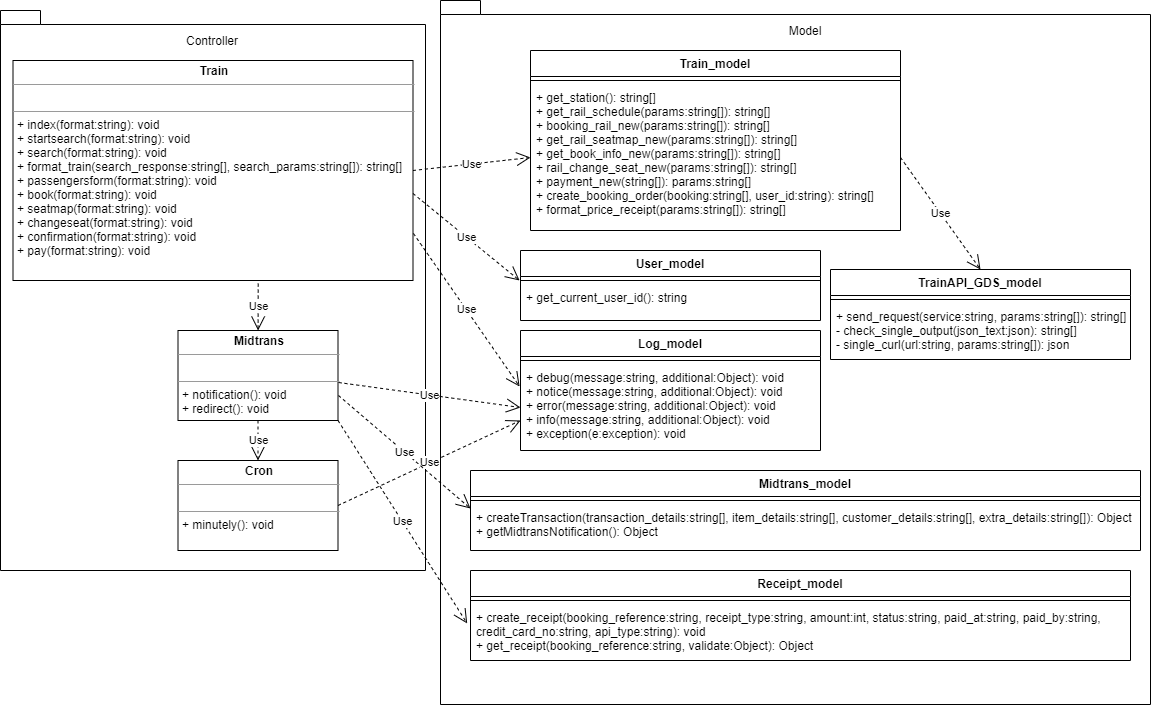

The diagram above was exported from draw.io. Its source (the exported page's mxGraphModel, read from the mxfile embedded in the PNG):
<mxGraphModel dx="2037" dy="488" grid="1" gridSize="10" guides="1" tooltips="1" connect="1" arrows="1" fold="1" page="1" pageScale="1" pageWidth="1169" pageHeight="827" math="0" shadow="0">
  <root>
    <mxCell id="WIyWlLk6GJQsqaUBKTNV-0" />
    <mxCell id="WIyWlLk6GJQsqaUBKTNV-1" parent="WIyWlLk6GJQsqaUBKTNV-0" />
    <mxCell id="8d81QtakV6HC12zAY-Oq-4" value="" style="shape=folder;fontStyle=1;spacingTop=10;tabWidth=40;tabHeight=14;tabPosition=left;html=1;" vertex="1" parent="WIyWlLk6GJQsqaUBKTNV-1">
      <mxGeometry x="-1160" y="110" width="425" height="560" as="geometry" />
    </mxCell>
    <mxCell id="8d81QtakV6HC12zAY-Oq-6" value="" style="shape=folder;fontStyle=1;spacingTop=10;tabWidth=40;tabHeight=14;tabPosition=left;html=1;" vertex="1" parent="WIyWlLk6GJQsqaUBKTNV-1">
      <mxGeometry x="-720" y="100" width="710" height="704" as="geometry" />
    </mxCell>
    <mxCell id="8d81QtakV6HC12zAY-Oq-8" value="&lt;p style=&quot;margin: 0px ; margin-top: 4px ; text-align: center&quot;&gt;&lt;b&gt;Train&lt;/b&gt;&lt;/p&gt;&lt;hr size=&quot;1&quot;&gt;&lt;p style=&quot;margin: 0px ; margin-left: 4px&quot;&gt;&lt;br&gt;&lt;/p&gt;&lt;hr size=&quot;1&quot;&gt;&lt;p style=&quot;margin: 0px ; margin-left: 4px&quot;&gt;+ index(format:string): void&lt;/p&gt;&lt;p style=&quot;margin: 0px ; margin-left: 4px&quot;&gt;+ startsearch(format:string): void&lt;/p&gt;&lt;p style=&quot;margin: 0px 0px 0px 4px&quot;&gt;+ search(format:string): void&lt;/p&gt;&lt;p style=&quot;margin: 0px 0px 0px 4px&quot;&gt;+ format_train(search_response:string[], search_params:string[]): string[]&lt;/p&gt;&lt;p style=&quot;margin: 0px 0px 0px 4px&quot;&gt;+ passengersform(format:string): void&lt;/p&gt;&lt;p style=&quot;margin: 0px 0px 0px 4px&quot;&gt;+ book(format:string): void&lt;/p&gt;&lt;p style=&quot;margin: 0px 0px 0px 4px&quot;&gt;+ seatmap(format:string): void&lt;/p&gt;&lt;p style=&quot;margin: 0px 0px 0px 4px&quot;&gt;+ changeseat(format:string): void&lt;/p&gt;&lt;p style=&quot;margin: 0px 0px 0px 4px&quot;&gt;+ confirmation(format:string): void&lt;/p&gt;&lt;p style=&quot;margin: 0px 0px 0px 4px&quot;&gt;+ pay(format:string): void&lt;/p&gt;&lt;p style=&quot;margin: 0px 0px 0px 4px&quot;&gt;&lt;br&gt;&lt;/p&gt;&lt;p style=&quot;margin: 0px 0px 0px 4px&quot;&gt;&lt;br&gt;&lt;/p&gt;&lt;p style=&quot;margin: 0px 0px 0px 4px&quot;&gt;&lt;br&gt;&lt;/p&gt;" style="verticalAlign=top;align=left;overflow=fill;fontSize=12;fontFamily=Helvetica;html=1;" vertex="1" parent="WIyWlLk6GJQsqaUBKTNV-1">
      <mxGeometry x="-1147.5" y="160" width="400" height="220" as="geometry" />
    </mxCell>
    <mxCell id="8d81QtakV6HC12zAY-Oq-9" value="&lt;p style=&quot;margin: 0px ; margin-top: 4px ; text-align: center&quot;&gt;&lt;b&gt;Midtrans&lt;/b&gt;&lt;/p&gt;&lt;hr size=&quot;1&quot;&gt;&lt;p style=&quot;margin: 0px ; margin-left: 4px&quot;&gt;&lt;br&gt;&lt;/p&gt;&lt;hr size=&quot;1&quot;&gt;&lt;p style=&quot;margin: 0px ; margin-left: 4px&quot;&gt;+ notification(): void&lt;/p&gt;&lt;p style=&quot;margin: 0px ; margin-left: 4px&quot;&gt;+ redirect(): void&lt;/p&gt;" style="verticalAlign=top;align=left;overflow=fill;fontSize=12;fontFamily=Helvetica;html=1;" vertex="1" parent="WIyWlLk6GJQsqaUBKTNV-1">
      <mxGeometry x="-982.5" y="430" width="160" height="90" as="geometry" />
    </mxCell>
    <mxCell id="8d81QtakV6HC12zAY-Oq-20" value="&lt;p style=&quot;margin: 0px ; margin-top: 4px ; text-align: center&quot;&gt;&lt;b&gt;Cron&lt;/b&gt;&lt;/p&gt;&lt;hr size=&quot;1&quot;&gt;&lt;p style=&quot;margin: 0px ; margin-left: 4px&quot;&gt;&lt;br&gt;&lt;/p&gt;&lt;hr size=&quot;1&quot;&gt;&lt;p style=&quot;margin: 0px ; margin-left: 4px&quot;&gt;+ minutely(): void&lt;br&gt;&lt;/p&gt;" style="verticalAlign=top;align=left;overflow=fill;fontSize=12;fontFamily=Helvetica;html=1;" vertex="1" parent="WIyWlLk6GJQsqaUBKTNV-1">
      <mxGeometry x="-982.5" y="560" width="160" height="90" as="geometry" />
    </mxCell>
    <mxCell id="8d81QtakV6HC12zAY-Oq-27" value="Midtrans_model" style="swimlane;fontStyle=1;align=center;verticalAlign=top;childLayout=stackLayout;horizontal=1;startSize=26;horizontalStack=0;resizeParent=1;resizeParentMax=0;resizeLast=0;collapsible=1;marginBottom=0;" vertex="1" parent="WIyWlLk6GJQsqaUBKTNV-1">
      <mxGeometry x="-690" y="570" width="670" height="80" as="geometry" />
    </mxCell>
    <mxCell id="8d81QtakV6HC12zAY-Oq-28" value="" style="line;strokeWidth=1;fillColor=none;align=left;verticalAlign=middle;spacingTop=-1;spacingLeft=3;spacingRight=3;rotatable=0;labelPosition=right;points=[];portConstraint=eastwest;" vertex="1" parent="8d81QtakV6HC12zAY-Oq-27">
      <mxGeometry y="26" width="670" height="8" as="geometry" />
    </mxCell>
    <mxCell id="8d81QtakV6HC12zAY-Oq-29" value="+ createTransaction(transaction_details:string[], item_details:string[], customer_details:string[], extra_details:string[]): Object&#10;+ getMidtransNotification(): Object" style="text;strokeColor=none;fillColor=none;align=left;verticalAlign=top;spacingLeft=4;spacingRight=4;overflow=hidden;rotatable=0;points=[[0,0.5],[1,0.5]];portConstraint=eastwest;" vertex="1" parent="8d81QtakV6HC12zAY-Oq-27">
      <mxGeometry y="34" width="670" height="46" as="geometry" />
    </mxCell>
    <mxCell id="8d81QtakV6HC12zAY-Oq-14" value="Train_model" style="swimlane;fontStyle=1;align=center;verticalAlign=top;childLayout=stackLayout;horizontal=1;startSize=26;horizontalStack=0;resizeParent=1;resizeParentMax=0;resizeLast=0;collapsible=1;marginBottom=0;" vertex="1" parent="WIyWlLk6GJQsqaUBKTNV-1">
      <mxGeometry x="-630" y="150" width="370" height="180" as="geometry" />
    </mxCell>
    <mxCell id="8d81QtakV6HC12zAY-Oq-16" value="" style="line;strokeWidth=1;fillColor=none;align=left;verticalAlign=middle;spacingTop=-1;spacingLeft=3;spacingRight=3;rotatable=0;labelPosition=right;points=[];portConstraint=eastwest;" vertex="1" parent="8d81QtakV6HC12zAY-Oq-14">
      <mxGeometry y="26" width="370" height="8" as="geometry" />
    </mxCell>
    <mxCell id="8d81QtakV6HC12zAY-Oq-17" value="+ get_station(): string[]&#10;+ get_rail_schedule(params:string[]): string[]&#10;+ booking_rail_new(params:string[]): string[]&#10;+ get_rail_seatmap_new(params:string[]): string[]&#10;+ get_book_info_new(params:string[]): string[]&#10;+ rail_change_seat_new(params:string[]): string[]&#10;+ payment_new(string[]): params:string[]&#10;+ create_booking_order(booking:string[], user_id:string): string[]&#10;+ format_price_receipt(params:string[]): string[]" style="text;strokeColor=none;fillColor=none;align=left;verticalAlign=top;spacingLeft=4;spacingRight=4;overflow=hidden;rotatable=0;points=[[0,0.5],[1,0.5]];portConstraint=eastwest;" vertex="1" parent="8d81QtakV6HC12zAY-Oq-14">
      <mxGeometry y="34" width="370" height="146" as="geometry" />
    </mxCell>
    <mxCell id="8d81QtakV6HC12zAY-Oq-24" value="Receipt_model" style="swimlane;fontStyle=1;align=center;verticalAlign=top;childLayout=stackLayout;horizontal=1;startSize=26;horizontalStack=0;resizeParent=1;resizeParentMax=0;resizeLast=0;collapsible=1;marginBottom=0;" vertex="1" parent="WIyWlLk6GJQsqaUBKTNV-1">
      <mxGeometry x="-690" y="670" width="660" height="90" as="geometry" />
    </mxCell>
    <mxCell id="8d81QtakV6HC12zAY-Oq-25" value="" style="line;strokeWidth=1;fillColor=none;align=left;verticalAlign=middle;spacingTop=-1;spacingLeft=3;spacingRight=3;rotatable=0;labelPosition=right;points=[];portConstraint=eastwest;" vertex="1" parent="8d81QtakV6HC12zAY-Oq-24">
      <mxGeometry y="26" width="660" height="8" as="geometry" />
    </mxCell>
    <mxCell id="8d81QtakV6HC12zAY-Oq-26" value="+ create_receipt(booking_reference:string, receipt_type:string, amount:int, status:string, paid_at:string, paid_by:string, &#10;credit_card_no:string, api_type:string): void&#10;+ get_receipt(booking_reference:string, validate:Object): Object" style="text;strokeColor=none;fillColor=none;align=left;verticalAlign=top;spacingLeft=4;spacingRight=4;overflow=hidden;rotatable=0;points=[[0,0.5],[1,0.5]];portConstraint=eastwest;" vertex="1" parent="8d81QtakV6HC12zAY-Oq-24">
      <mxGeometry y="34" width="660" height="56" as="geometry" />
    </mxCell>
    <mxCell id="8d81QtakV6HC12zAY-Oq-37" value="Use" style="endArrow=open;endSize=12;dashed=1;html=1;entryX=0.5;entryY=0;entryDx=0;entryDy=0;exitX=1;exitY=0.5;exitDx=0;exitDy=0;" edge="1" parent="WIyWlLk6GJQsqaUBKTNV-1" source="8d81QtakV6HC12zAY-Oq-17" target="8d81QtakV6HC12zAY-Oq-10">
      <mxGeometry width="160" relative="1" as="geometry">
        <mxPoint x="-330" y="310" as="sourcePoint" />
        <mxPoint x="-170" y="310" as="targetPoint" />
      </mxGeometry>
    </mxCell>
    <mxCell id="8d81QtakV6HC12zAY-Oq-39" value="Use" style="endArrow=open;endSize=12;dashed=1;html=1;entryX=-0.003;entryY=0.5;entryDx=0;entryDy=0;entryPerimeter=0;" edge="1" parent="WIyWlLk6GJQsqaUBKTNV-1" target="8d81QtakV6HC12zAY-Oq-22">
      <mxGeometry width="160" relative="1" as="geometry">
        <mxPoint x="-747.5" y="293" as="sourcePoint" />
        <mxPoint x="-697.5" y="290" as="targetPoint" />
      </mxGeometry>
    </mxCell>
    <mxCell id="8d81QtakV6HC12zAY-Oq-41" value="Use" style="endArrow=open;endSize=12;dashed=1;html=1;entryX=-0.003;entryY=0.256;entryDx=0;entryDy=0;entryPerimeter=0;exitX=1.001;exitY=0.786;exitDx=0;exitDy=0;exitPerimeter=0;" edge="1" parent="WIyWlLk6GJQsqaUBKTNV-1" source="8d81QtakV6HC12zAY-Oq-8" target="8d81QtakV6HC12zAY-Oq-35">
      <mxGeometry width="160" relative="1" as="geometry">
        <mxPoint x="-750" y="373" as="sourcePoint" />
        <mxPoint x="-700" y="370" as="targetPoint" />
      </mxGeometry>
    </mxCell>
    <mxCell id="8d81QtakV6HC12zAY-Oq-42" value="Use" style="endArrow=open;endSize=12;dashed=1;html=1;exitX=0.613;exitY=1.014;exitDx=0;exitDy=0;exitPerimeter=0;" edge="1" parent="WIyWlLk6GJQsqaUBKTNV-1" source="8d81QtakV6HC12zAY-Oq-8" target="8d81QtakV6HC12zAY-Oq-9">
      <mxGeometry width="160" relative="1" as="geometry">
        <mxPoint x="-850" y="383" as="sourcePoint" />
        <mxPoint x="-800" y="380" as="targetPoint" />
      </mxGeometry>
    </mxCell>
    <mxCell id="8d81QtakV6HC12zAY-Oq-45" value="Use" style="endArrow=open;endSize=12;dashed=1;html=1;" edge="1" parent="WIyWlLk6GJQsqaUBKTNV-1" source="8d81QtakV6HC12zAY-Oq-9" target="8d81QtakV6HC12zAY-Oq-20">
      <mxGeometry width="160" relative="1" as="geometry">
        <mxPoint x="-892.3" y="393.08000000000004" as="sourcePoint" />
        <mxPoint x="-892.381454162276" y="424" as="targetPoint" />
      </mxGeometry>
    </mxCell>
    <mxCell id="8d81QtakV6HC12zAY-Oq-10" value="TrainAPI_GDS_model" style="swimlane;fontStyle=1;align=center;verticalAlign=top;childLayout=stackLayout;horizontal=1;startSize=26;horizontalStack=0;resizeParent=1;resizeParentMax=0;resizeLast=0;collapsible=1;marginBottom=0;" vertex="1" parent="WIyWlLk6GJQsqaUBKTNV-1">
      <mxGeometry x="-330" y="369" width="300" height="90" as="geometry" />
    </mxCell>
    <mxCell id="8d81QtakV6HC12zAY-Oq-12" value="" style="line;strokeWidth=1;fillColor=none;align=left;verticalAlign=middle;spacingTop=-1;spacingLeft=3;spacingRight=3;rotatable=0;labelPosition=right;points=[];portConstraint=eastwest;" vertex="1" parent="8d81QtakV6HC12zAY-Oq-10">
      <mxGeometry y="26" width="300" height="8" as="geometry" />
    </mxCell>
    <mxCell id="8d81QtakV6HC12zAY-Oq-13" value="+ send_request(service:string, params:string[]): string[]&#10;- check_single_output(json_text:json): string[]&#10;- single_curl(url:string, params:string[]): json" style="text;strokeColor=none;fillColor=none;align=left;verticalAlign=top;spacingLeft=4;spacingRight=4;overflow=hidden;rotatable=0;points=[[0,0.5],[1,0.5]];portConstraint=eastwest;" vertex="1" parent="8d81QtakV6HC12zAY-Oq-10">
      <mxGeometry y="34" width="300" height="56" as="geometry" />
    </mxCell>
    <mxCell id="8d81QtakV6HC12zAY-Oq-38" value="Use" style="endArrow=open;endSize=12;dashed=1;html=1;entryX=0;entryY=0.5;entryDx=0;entryDy=0;exitX=1;exitY=0.5;exitDx=0;exitDy=0;" edge="1" parent="WIyWlLk6GJQsqaUBKTNV-1" source="8d81QtakV6HC12zAY-Oq-8" target="8d81QtakV6HC12zAY-Oq-17">
      <mxGeometry width="160" relative="1" as="geometry">
        <mxPoint x="-680" y="260" as="sourcePoint" />
        <mxPoint x="-525.0999999999999" y="220" as="targetPoint" />
      </mxGeometry>
    </mxCell>
    <mxCell id="8d81QtakV6HC12zAY-Oq-21" value="User_model" style="swimlane;fontStyle=1;align=center;verticalAlign=top;childLayout=stackLayout;horizontal=1;startSize=26;horizontalStack=0;resizeParent=1;resizeParentMax=0;resizeLast=0;collapsible=1;marginBottom=0;" vertex="1" parent="WIyWlLk6GJQsqaUBKTNV-1">
      <mxGeometry x="-640" y="350" width="300" height="70" as="geometry" />
    </mxCell>
    <mxCell id="8d81QtakV6HC12zAY-Oq-22" value="" style="line;strokeWidth=1;fillColor=none;align=left;verticalAlign=middle;spacingTop=-1;spacingLeft=3;spacingRight=3;rotatable=0;labelPosition=right;points=[];portConstraint=eastwest;" vertex="1" parent="8d81QtakV6HC12zAY-Oq-21">
      <mxGeometry y="26" width="300" height="8" as="geometry" />
    </mxCell>
    <mxCell id="8d81QtakV6HC12zAY-Oq-23" value="+ get_current_user_id(): string" style="text;strokeColor=none;fillColor=none;align=left;verticalAlign=top;spacingLeft=4;spacingRight=4;overflow=hidden;rotatable=0;points=[[0,0.5],[1,0.5]];portConstraint=eastwest;" vertex="1" parent="8d81QtakV6HC12zAY-Oq-21">
      <mxGeometry y="34" width="300" height="36" as="geometry" />
    </mxCell>
    <mxCell id="8d81QtakV6HC12zAY-Oq-33" value="Log_model" style="swimlane;fontStyle=1;align=center;verticalAlign=top;childLayout=stackLayout;horizontal=1;startSize=26;horizontalStack=0;resizeParent=1;resizeParentMax=0;resizeLast=0;collapsible=1;marginBottom=0;" vertex="1" parent="WIyWlLk6GJQsqaUBKTNV-1">
      <mxGeometry x="-640" y="430" width="300" height="120" as="geometry" />
    </mxCell>
    <mxCell id="8d81QtakV6HC12zAY-Oq-34" value="" style="line;strokeWidth=1;fillColor=none;align=left;verticalAlign=middle;spacingTop=-1;spacingLeft=3;spacingRight=3;rotatable=0;labelPosition=right;points=[];portConstraint=eastwest;" vertex="1" parent="8d81QtakV6HC12zAY-Oq-33">
      <mxGeometry y="26" width="300" height="8" as="geometry" />
    </mxCell>
    <mxCell id="8d81QtakV6HC12zAY-Oq-35" value="+ debug(message:string, additional:Object): void&#10;+ notice(message:string, additional:Object): void&#10;+ error(message:string, additional:Object): void&#10;+ info(message:string, additional:Object): void&#10;+ exception(e:exception): void" style="text;strokeColor=none;fillColor=none;align=left;verticalAlign=top;spacingLeft=4;spacingRight=4;overflow=hidden;rotatable=0;points=[[0,0.5],[1,0.5]];portConstraint=eastwest;" vertex="1" parent="8d81QtakV6HC12zAY-Oq-33">
      <mxGeometry y="34" width="300" height="86" as="geometry" />
    </mxCell>
    <mxCell id="8d81QtakV6HC12zAY-Oq-47" value="Use" style="endArrow=open;endSize=12;dashed=1;html=1;entryX=0;entryY=0.5;entryDx=0;entryDy=0;" edge="1" parent="WIyWlLk6GJQsqaUBKTNV-1" target="8d81QtakV6HC12zAY-Oq-35">
      <mxGeometry width="160" relative="1" as="geometry">
        <mxPoint x="-822" y="482" as="sourcePoint" />
        <mxPoint x="-705" y="468.5" as="targetPoint" />
      </mxGeometry>
    </mxCell>
    <mxCell id="8d81QtakV6HC12zAY-Oq-48" value="Use" style="endArrow=open;endSize=12;dashed=1;html=1;exitX=1;exitY=0.5;exitDx=0;exitDy=0;" edge="1" parent="WIyWlLk6GJQsqaUBKTNV-1" source="8d81QtakV6HC12zAY-Oq-20">
      <mxGeometry width="160" relative="1" as="geometry">
        <mxPoint x="-812" y="492" as="sourcePoint" />
        <mxPoint x="-640" y="520" as="targetPoint" />
      </mxGeometry>
    </mxCell>
    <mxCell id="8d81QtakV6HC12zAY-Oq-49" value="Use" style="endArrow=open;endSize=12;dashed=1;html=1;entryX=0;entryY=0.087;entryDx=0;entryDy=0;entryPerimeter=0;" edge="1" parent="WIyWlLk6GJQsqaUBKTNV-1" target="8d81QtakV6HC12zAY-Oq-29">
      <mxGeometry width="160" relative="1" as="geometry">
        <mxPoint x="-822" y="495" as="sourcePoint" />
        <mxPoint x="-640" y="520" as="targetPoint" />
      </mxGeometry>
    </mxCell>
    <mxCell id="8d81QtakV6HC12zAY-Oq-50" value="Use" style="endArrow=open;endSize=12;dashed=1;html=1;entryX=-0.005;entryY=0.339;entryDx=0;entryDy=0;entryPerimeter=0;" edge="1" parent="WIyWlLk6GJQsqaUBKTNV-1" target="8d81QtakV6HC12zAY-Oq-26">
      <mxGeometry width="160" relative="1" as="geometry">
        <mxPoint x="-822.5" y="520" as="sourcePoint" />
        <mxPoint x="-690.5" y="633.002" as="targetPoint" />
      </mxGeometry>
    </mxCell>
    <mxCell id="8d81QtakV6HC12zAY-Oq-51" value="Controller" style="text;html=1;strokeColor=none;fillColor=none;align=center;verticalAlign=middle;whiteSpace=wrap;rounded=0;" vertex="1" parent="WIyWlLk6GJQsqaUBKTNV-1">
      <mxGeometry x="-982.5" y="130" width="67.5" height="20" as="geometry" />
    </mxCell>
    <mxCell id="8d81QtakV6HC12zAY-Oq-56" value="Model" style="text;html=1;strokeColor=none;fillColor=none;align=center;verticalAlign=middle;whiteSpace=wrap;rounded=0;" vertex="1" parent="WIyWlLk6GJQsqaUBKTNV-1">
      <mxGeometry x="-388.75" y="120" width="67.5" height="20" as="geometry" />
    </mxCell>
  </root>
</mxGraphModel>